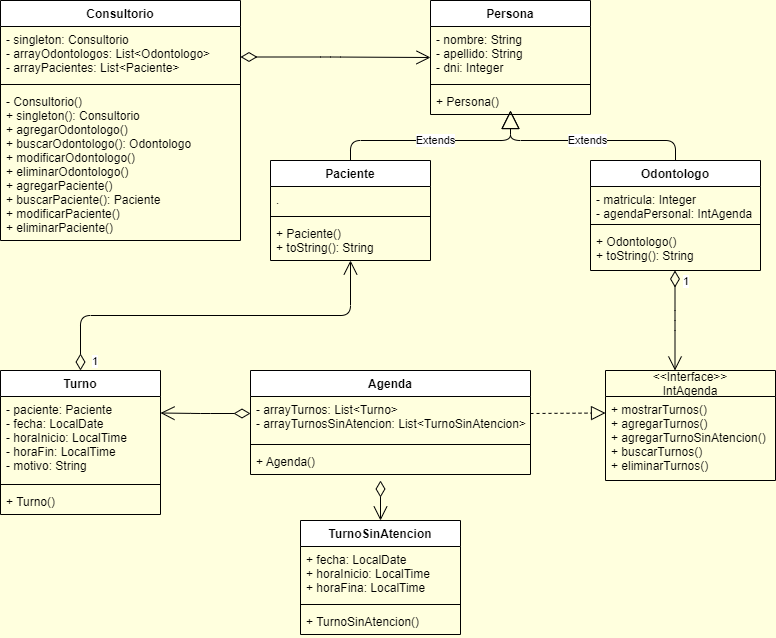

The diagram above was exported from draw.io. Its source (the exported page's mxGraphModel, read from the mxfile embedded in the PNG):
<mxGraphModel dx="868" dy="450" grid="1" gridSize="10" guides="1" tooltips="1" connect="1" arrows="1" fold="1" page="1" pageScale="1" pageWidth="827" pageHeight="1169" background="#FFFFDE" math="0" shadow="0">
  <root>
    <mxCell id="0" />
    <mxCell id="1" parent="0" />
    <mxCell id="fEaEwa3M6O1vsPeDO-WO-1" value="Consultorio" style="swimlane;fontStyle=1;align=center;verticalAlign=top;childLayout=stackLayout;horizontal=1;startSize=26;horizontalStack=0;resizeParent=1;resizeParentMax=0;resizeLast=0;collapsible=1;marginBottom=0;hachureGap=4;pointerEvents=0;" parent="1" vertex="1">
      <mxGeometry x="40" y="40" width="240" height="240" as="geometry" />
    </mxCell>
    <mxCell id="fEaEwa3M6O1vsPeDO-WO-2" value="- singleton: Consultorio&#10;- arrayOdontologos: List&lt;Odontologo&gt;&#10;- arrayPacientes: List&lt;Paciente&gt;" style="text;strokeColor=none;fillColor=none;align=left;verticalAlign=top;spacingLeft=4;spacingRight=4;overflow=hidden;rotatable=0;points=[[0,0.5],[1,0.5]];portConstraint=eastwest;" parent="fEaEwa3M6O1vsPeDO-WO-1" vertex="1">
      <mxGeometry y="26" width="240" height="54" as="geometry" />
    </mxCell>
    <mxCell id="fEaEwa3M6O1vsPeDO-WO-3" value="" style="line;strokeWidth=1;fillColor=none;align=left;verticalAlign=middle;spacingTop=-1;spacingLeft=3;spacingRight=3;rotatable=0;labelPosition=right;points=[];portConstraint=eastwest;" parent="fEaEwa3M6O1vsPeDO-WO-1" vertex="1">
      <mxGeometry y="80" width="240" height="8" as="geometry" />
    </mxCell>
    <mxCell id="fEaEwa3M6O1vsPeDO-WO-4" value="- Consultorio()&#10;+ singleton(): Consultorio&#10;+ agregarOdontologo()&#10;+ buscarOdontologo(): Odontologo&#10;+ modificarOdontologo()&#10;+ eliminarOdontologo()&#10;+ agregarPaciente()&#10;+ buscarPaciente(): Paciente&#10;+ modificarPaciente()&#10;+ eliminarPaciente()" style="text;strokeColor=none;fillColor=none;align=left;verticalAlign=top;spacingLeft=4;spacingRight=4;overflow=hidden;rotatable=0;points=[[0,0.5],[1,0.5]];portConstraint=eastwest;" parent="fEaEwa3M6O1vsPeDO-WO-1" vertex="1">
      <mxGeometry y="88" width="240" height="152" as="geometry" />
    </mxCell>
    <mxCell id="fEaEwa3M6O1vsPeDO-WO-5" value="Persona" style="swimlane;fontStyle=1;align=center;verticalAlign=top;childLayout=stackLayout;horizontal=1;startSize=26;horizontalStack=0;resizeParent=1;resizeParentMax=0;resizeLast=0;collapsible=1;marginBottom=0;hachureGap=4;pointerEvents=0;" parent="1" vertex="1">
      <mxGeometry x="470" y="40" width="160" height="114" as="geometry" />
    </mxCell>
    <mxCell id="fEaEwa3M6O1vsPeDO-WO-6" value="- nombre: String&#10;- apellido: String&#10;- dni: Integer" style="text;strokeColor=none;fillColor=none;align=left;verticalAlign=top;spacingLeft=4;spacingRight=4;overflow=hidden;rotatable=0;points=[[0,0.5],[1,0.5]];portConstraint=eastwest;" parent="fEaEwa3M6O1vsPeDO-WO-5" vertex="1">
      <mxGeometry y="26" width="160" height="54" as="geometry" />
    </mxCell>
    <mxCell id="fEaEwa3M6O1vsPeDO-WO-7" value="" style="line;strokeWidth=1;fillColor=none;align=left;verticalAlign=middle;spacingTop=-1;spacingLeft=3;spacingRight=3;rotatable=0;labelPosition=right;points=[];portConstraint=eastwest;" parent="fEaEwa3M6O1vsPeDO-WO-5" vertex="1">
      <mxGeometry y="80" width="160" height="8" as="geometry" />
    </mxCell>
    <mxCell id="fEaEwa3M6O1vsPeDO-WO-8" value="+ Persona()" style="text;strokeColor=none;fillColor=none;align=left;verticalAlign=top;spacingLeft=4;spacingRight=4;overflow=hidden;rotatable=0;points=[[0,0.5],[1,0.5]];portConstraint=eastwest;" parent="fEaEwa3M6O1vsPeDO-WO-5" vertex="1">
      <mxGeometry y="88" width="160" height="26" as="geometry" />
    </mxCell>
    <mxCell id="fEaEwa3M6O1vsPeDO-WO-10" value="Paciente" style="swimlane;fontStyle=1;align=center;verticalAlign=top;childLayout=stackLayout;horizontal=1;startSize=26;horizontalStack=0;resizeParent=1;resizeParentMax=0;resizeLast=0;collapsible=1;marginBottom=0;hachureGap=4;pointerEvents=0;" parent="1" vertex="1">
      <mxGeometry x="310" y="200" width="160" height="100" as="geometry" />
    </mxCell>
    <mxCell id="fEaEwa3M6O1vsPeDO-WO-11" value="." style="text;strokeColor=none;fillColor=none;align=left;verticalAlign=top;spacingLeft=4;spacingRight=4;overflow=hidden;rotatable=0;points=[[0,0.5],[1,0.5]];portConstraint=eastwest;" parent="fEaEwa3M6O1vsPeDO-WO-10" vertex="1">
      <mxGeometry y="26" width="160" height="26" as="geometry" />
    </mxCell>
    <mxCell id="fEaEwa3M6O1vsPeDO-WO-12" value="" style="line;strokeWidth=1;fillColor=none;align=left;verticalAlign=middle;spacingTop=-1;spacingLeft=3;spacingRight=3;rotatable=0;labelPosition=right;points=[];portConstraint=eastwest;" parent="fEaEwa3M6O1vsPeDO-WO-10" vertex="1">
      <mxGeometry y="52" width="160" height="8" as="geometry" />
    </mxCell>
    <mxCell id="fEaEwa3M6O1vsPeDO-WO-13" value="+ Paciente()&#10;+ toString(): String" style="text;strokeColor=none;fillColor=none;align=left;verticalAlign=top;spacingLeft=4;spacingRight=4;overflow=hidden;rotatable=0;points=[[0,0.5],[1,0.5]];portConstraint=eastwest;" parent="fEaEwa3M6O1vsPeDO-WO-10" vertex="1">
      <mxGeometry y="60" width="160" height="40" as="geometry" />
    </mxCell>
    <mxCell id="fEaEwa3M6O1vsPeDO-WO-14" value="Odontologo" style="swimlane;fontStyle=1;align=center;verticalAlign=top;childLayout=stackLayout;horizontal=1;startSize=26;horizontalStack=0;resizeParent=1;resizeParentMax=0;resizeLast=0;collapsible=1;marginBottom=0;hachureGap=4;pointerEvents=0;" parent="1" vertex="1">
      <mxGeometry x="630" y="200" width="170" height="110" as="geometry" />
    </mxCell>
    <mxCell id="fEaEwa3M6O1vsPeDO-WO-15" value="- matricula: Integer&#10;- agendaPersonal: IntAgenda" style="text;strokeColor=none;fillColor=none;align=left;verticalAlign=top;spacingLeft=4;spacingRight=4;overflow=hidden;rotatable=0;points=[[0,0.5],[1,0.5]];portConstraint=eastwest;" parent="fEaEwa3M6O1vsPeDO-WO-14" vertex="1">
      <mxGeometry y="26" width="170" height="34" as="geometry" />
    </mxCell>
    <mxCell id="fEaEwa3M6O1vsPeDO-WO-16" value="" style="line;strokeWidth=1;fillColor=none;align=left;verticalAlign=middle;spacingTop=-1;spacingLeft=3;spacingRight=3;rotatable=0;labelPosition=right;points=[];portConstraint=eastwest;" parent="fEaEwa3M6O1vsPeDO-WO-14" vertex="1">
      <mxGeometry y="60" width="170" height="8" as="geometry" />
    </mxCell>
    <mxCell id="fEaEwa3M6O1vsPeDO-WO-17" value="+ Odontologo()&#10;+ toString(): String" style="text;strokeColor=none;fillColor=none;align=left;verticalAlign=top;spacingLeft=4;spacingRight=4;overflow=hidden;rotatable=0;points=[[0,0.5],[1,0.5]];portConstraint=eastwest;" parent="fEaEwa3M6O1vsPeDO-WO-14" vertex="1">
      <mxGeometry y="68" width="170" height="42" as="geometry" />
    </mxCell>
    <mxCell id="fEaEwa3M6O1vsPeDO-WO-18" value="Extends" style="endArrow=block;endSize=16;endFill=0;html=1;sourcePerimeterSpacing=8;targetPerimeterSpacing=8;exitX=0.5;exitY=0;exitDx=0;exitDy=0;" parent="1" source="fEaEwa3M6O1vsPeDO-WO-10" edge="1">
      <mxGeometry width="160" relative="1" as="geometry">
        <mxPoint x="400" y="180" as="sourcePoint" />
        <mxPoint x="550" y="150" as="targetPoint" />
        <Array as="points">
          <mxPoint x="390" y="180" />
          <mxPoint x="550" y="180" />
        </Array>
      </mxGeometry>
    </mxCell>
    <mxCell id="fEaEwa3M6O1vsPeDO-WO-19" value="Extends" style="endArrow=block;endSize=16;endFill=0;html=1;sourcePerimeterSpacing=8;targetPerimeterSpacing=8;exitX=0.5;exitY=0;exitDx=0;exitDy=0;" parent="1" source="fEaEwa3M6O1vsPeDO-WO-14" edge="1">
      <mxGeometry width="160" relative="1" as="geometry">
        <mxPoint x="550" y="350" as="sourcePoint" />
        <mxPoint x="550" y="150" as="targetPoint" />
        <Array as="points">
          <mxPoint x="715" y="180" />
          <mxPoint x="550" y="180" />
        </Array>
      </mxGeometry>
    </mxCell>
    <mxCell id="fEaEwa3M6O1vsPeDO-WO-20" value="1" style="endArrow=open;html=1;endSize=12;startArrow=diamondThin;startSize=14;startFill=0;edgeStyle=orthogonalEdgeStyle;align=left;verticalAlign=bottom;sourcePerimeterSpacing=8;targetPerimeterSpacing=8;fontColor=none;noLabel=1;labelBackgroundColor=none;" parent="1" edge="1">
      <mxGeometry x="-1" y="3" relative="1" as="geometry">
        <mxPoint x="280" y="96.5" as="sourcePoint" />
        <mxPoint x="470" y="97" as="targetPoint" />
        <Array as="points">
          <mxPoint x="370" y="96.5" />
          <mxPoint x="370" y="96.5" />
        </Array>
      </mxGeometry>
    </mxCell>
    <mxCell id="fEaEwa3M6O1vsPeDO-WO-21" value="Agenda" style="swimlane;fontStyle=1;align=center;verticalAlign=top;childLayout=stackLayout;horizontal=1;startSize=26;horizontalStack=0;resizeParent=1;resizeParentMax=0;resizeLast=0;collapsible=1;marginBottom=0;hachureGap=4;pointerEvents=0;" parent="1" vertex="1">
      <mxGeometry x="290" y="410" width="280" height="104" as="geometry" />
    </mxCell>
    <mxCell id="fEaEwa3M6O1vsPeDO-WO-22" value="- arrayTurnos: List&lt;Turno&gt;&#10;- arrayTurnosSinAtencion: List&lt;TurnoSinAtencion&gt;" style="text;strokeColor=none;fillColor=none;align=left;verticalAlign=top;spacingLeft=4;spacingRight=4;overflow=hidden;rotatable=0;points=[[0,0.5],[1,0.5]];portConstraint=eastwest;" parent="fEaEwa3M6O1vsPeDO-WO-21" vertex="1">
      <mxGeometry y="26" width="280" height="44" as="geometry" />
    </mxCell>
    <mxCell id="fEaEwa3M6O1vsPeDO-WO-23" value="" style="line;strokeWidth=1;fillColor=none;align=left;verticalAlign=middle;spacingTop=-1;spacingLeft=3;spacingRight=3;rotatable=0;labelPosition=right;points=[];portConstraint=eastwest;" parent="fEaEwa3M6O1vsPeDO-WO-21" vertex="1">
      <mxGeometry y="70" width="280" height="8" as="geometry" />
    </mxCell>
    <mxCell id="fEaEwa3M6O1vsPeDO-WO-24" value="+ Agenda()" style="text;strokeColor=none;fillColor=none;align=left;verticalAlign=top;spacingLeft=4;spacingRight=4;overflow=hidden;rotatable=0;points=[[0,0.5],[1,0.5]];portConstraint=eastwest;" parent="fEaEwa3M6O1vsPeDO-WO-21" vertex="1">
      <mxGeometry y="78" width="280" height="26" as="geometry" />
    </mxCell>
    <mxCell id="fEaEwa3M6O1vsPeDO-WO-34" value="&lt;&lt;Interface&gt;&gt;&#10;IntAgenda" style="swimlane;fontStyle=0;childLayout=stackLayout;horizontal=1;startSize=26;fillColor=none;horizontalStack=0;resizeParent=1;resizeParentMax=0;resizeLast=0;collapsible=1;marginBottom=0;hachureGap=4;pointerEvents=0;" parent="1" vertex="1">
      <mxGeometry x="645" y="410" width="170" height="110" as="geometry" />
    </mxCell>
    <mxCell id="fEaEwa3M6O1vsPeDO-WO-35" value="+ mostrarTurnos()&#10;+ agregarTurnos()&#10;+ agregarTurnoSinAtencion()&#10;+ buscarTurnos()&#10;+ eliminarTurnos()" style="text;strokeColor=none;fillColor=none;align=left;verticalAlign=top;spacingLeft=4;spacingRight=4;overflow=hidden;rotatable=0;points=[[0,0.5],[1,0.5]];portConstraint=eastwest;" parent="fEaEwa3M6O1vsPeDO-WO-34" vertex="1">
      <mxGeometry y="26" width="170" height="84" as="geometry" />
    </mxCell>
    <mxCell id="fEaEwa3M6O1vsPeDO-WO-38" value="" style="endArrow=block;dashed=1;endFill=0;endSize=12;html=1;sourcePerimeterSpacing=8;targetPerimeterSpacing=8;" parent="1" edge="1">
      <mxGeometry width="160" relative="1" as="geometry">
        <mxPoint x="570" y="453" as="sourcePoint" />
        <mxPoint x="645" y="452.5" as="targetPoint" />
      </mxGeometry>
    </mxCell>
    <mxCell id="fEaEwa3M6O1vsPeDO-WO-40" value="1" style="endArrow=open;html=1;endSize=12;startArrow=diamondThin;startSize=14;startFill=0;edgeStyle=orthogonalEdgeStyle;align=left;verticalAlign=bottom;sourcePerimeterSpacing=8;targetPerimeterSpacing=8;" parent="1" edge="1">
      <mxGeometry x="-0.6" y="6" relative="1" as="geometry">
        <mxPoint x="714.5" y="310" as="sourcePoint" />
        <mxPoint x="714.5" y="410" as="targetPoint" />
        <Array as="points">
          <mxPoint x="715" y="360" />
          <mxPoint x="715" y="360" />
        </Array>
        <mxPoint as="offset" />
      </mxGeometry>
    </mxCell>
    <mxCell id="fEaEwa3M6O1vsPeDO-WO-46" value="1" style="endArrow=open;html=1;endSize=12;startArrow=diamondThin;startSize=14;startFill=0;edgeStyle=orthogonalEdgeStyle;align=left;verticalAlign=middle;sourcePerimeterSpacing=8;targetPerimeterSpacing=8;horizontal=1;fontColor=none;noLabel=1;" parent="1" edge="1">
      <mxGeometry x="-0.0909" y="-22" relative="1" as="geometry">
        <mxPoint x="290" y="453" as="sourcePoint" />
        <mxPoint x="200" y="452.5" as="targetPoint" />
        <Array as="points">
          <mxPoint x="240" y="452.5" />
          <mxPoint x="240" y="452.5" />
        </Array>
        <mxPoint as="offset" />
      </mxGeometry>
    </mxCell>
    <mxCell id="fEaEwa3M6O1vsPeDO-WO-47" value="1" style="endArrow=open;html=1;endSize=12;startArrow=diamondThin;startSize=14;startFill=0;edgeStyle=orthogonalEdgeStyle;align=left;verticalAlign=bottom;sourcePerimeterSpacing=8;targetPerimeterSpacing=8;fontColor=none;exitX=0.5;exitY=0;exitDx=0;exitDy=0;entryX=0.5;entryY=1;entryDx=0;entryDy=0;entryPerimeter=0;" parent="1" source="fEaEwa3M6O1vsPeDO-WO-41" target="fEaEwa3M6O1vsPeDO-WO-13" edge="1">
      <mxGeometry x="-1" y="-10" relative="1" as="geometry">
        <mxPoint x="160" y="350" as="sourcePoint" />
        <mxPoint x="390" y="310" as="targetPoint" />
        <mxPoint as="offset" />
      </mxGeometry>
    </mxCell>
    <mxCell id="fEaEwa3M6O1vsPeDO-WO-41" value="Turno" style="swimlane;fontStyle=1;align=center;verticalAlign=top;childLayout=stackLayout;horizontal=1;startSize=26;horizontalStack=0;resizeParent=1;resizeParentMax=0;resizeLast=0;collapsible=1;marginBottom=0;hachureGap=4;pointerEvents=0;" parent="1" vertex="1">
      <mxGeometry x="40" y="410" width="160" height="144" as="geometry" />
    </mxCell>
    <mxCell id="fEaEwa3M6O1vsPeDO-WO-42" value="- paciente: Paciente&#10;- fecha: LocalDate&#10;- horaInicio: LocalTime&#10;- horaFin: LocalTime&#10;- motivo: String" style="text;strokeColor=none;fillColor=none;align=left;verticalAlign=top;spacingLeft=4;spacingRight=4;overflow=hidden;rotatable=0;points=[[0,0.5],[1,0.5]];portConstraint=eastwest;" parent="fEaEwa3M6O1vsPeDO-WO-41" vertex="1">
      <mxGeometry y="26" width="160" height="84" as="geometry" />
    </mxCell>
    <mxCell id="fEaEwa3M6O1vsPeDO-WO-43" value="" style="line;strokeWidth=1;fillColor=none;align=left;verticalAlign=middle;spacingTop=-1;spacingLeft=3;spacingRight=3;rotatable=0;labelPosition=right;points=[];portConstraint=eastwest;" parent="fEaEwa3M6O1vsPeDO-WO-41" vertex="1">
      <mxGeometry y="110" width="160" height="8" as="geometry" />
    </mxCell>
    <mxCell id="fEaEwa3M6O1vsPeDO-WO-44" value="+ Turno()" style="text;strokeColor=none;fillColor=none;align=left;verticalAlign=top;spacingLeft=4;spacingRight=4;overflow=hidden;rotatable=0;points=[[0,0.5],[1,0.5]];portConstraint=eastwest;" parent="fEaEwa3M6O1vsPeDO-WO-41" vertex="1">
      <mxGeometry y="118" width="160" height="26" as="geometry" />
    </mxCell>
    <mxCell id="RG0REExn6tYd7KhSHIq9-1" value="TurnoSinAtencion" style="swimlane;fontStyle=1;align=center;verticalAlign=top;childLayout=stackLayout;horizontal=1;startSize=26;horizontalStack=0;resizeParent=1;resizeParentMax=0;resizeLast=0;collapsible=1;marginBottom=0;" vertex="1" parent="1">
      <mxGeometry x="340" y="560" width="160" height="114" as="geometry" />
    </mxCell>
    <mxCell id="RG0REExn6tYd7KhSHIq9-2" value="+ fecha: LocalDate&#10;+ horaInicio: LocalTime&#10;+ horaFina: LocalTime" style="text;strokeColor=none;fillColor=none;align=left;verticalAlign=top;spacingLeft=4;spacingRight=4;overflow=hidden;rotatable=0;points=[[0,0.5],[1,0.5]];portConstraint=eastwest;" vertex="1" parent="RG0REExn6tYd7KhSHIq9-1">
      <mxGeometry y="26" width="160" height="54" as="geometry" />
    </mxCell>
    <mxCell id="RG0REExn6tYd7KhSHIq9-3" value="" style="line;strokeWidth=1;fillColor=none;align=left;verticalAlign=middle;spacingTop=-1;spacingLeft=3;spacingRight=3;rotatable=0;labelPosition=right;points=[];portConstraint=eastwest;" vertex="1" parent="RG0REExn6tYd7KhSHIq9-1">
      <mxGeometry y="80" width="160" height="8" as="geometry" />
    </mxCell>
    <mxCell id="RG0REExn6tYd7KhSHIq9-4" value="+ TurnoSinAtencion()" style="text;strokeColor=none;fillColor=none;align=left;verticalAlign=top;spacingLeft=4;spacingRight=4;overflow=hidden;rotatable=0;points=[[0,0.5],[1,0.5]];portConstraint=eastwest;" vertex="1" parent="RG0REExn6tYd7KhSHIq9-1">
      <mxGeometry y="88" width="160" height="26" as="geometry" />
    </mxCell>
    <mxCell id="RG0REExn6tYd7KhSHIq9-6" value="1" style="endArrow=open;html=1;endSize=12;startArrow=diamondThin;startSize=14;startFill=0;edgeStyle=orthogonalEdgeStyle;align=left;verticalAlign=bottom;rounded=0;entryX=0.5;entryY=0;entryDx=0;entryDy=0;fontColor=none;labelBackgroundColor=none;noLabel=1;" edge="1" parent="1" target="RG0REExn6tYd7KhSHIq9-1">
      <mxGeometry x="0.5" y="130" relative="1" as="geometry">
        <mxPoint x="420" y="520" as="sourcePoint" />
        <mxPoint x="480" y="550" as="targetPoint" />
        <mxPoint as="offset" />
      </mxGeometry>
    </mxCell>
  </root>
</mxGraphModel>